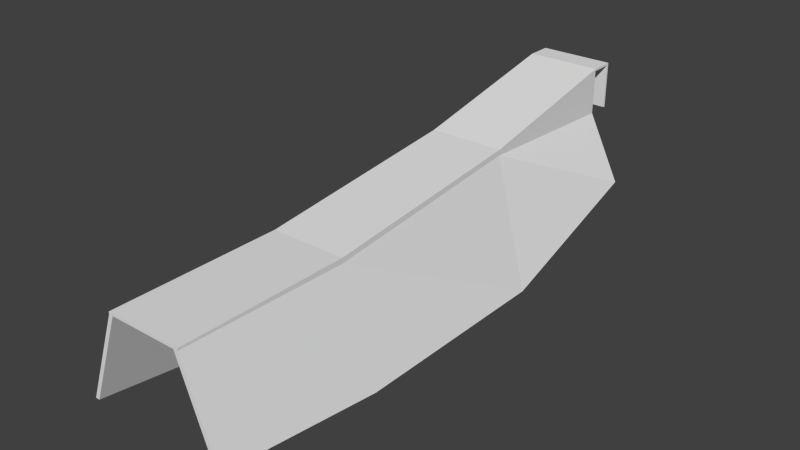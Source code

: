 # Source: piece3.blend  (saved by Blender 2.73.0; exported with 4.5.12 LTS)
import bpy
from mathutils import Matrix  # noqa: F401  (used for matrix-valued properties, if any)

bpy.ops.wm.read_factory_settings(use_empty=True)
scene = bpy.context.scene
scene.name = 'Scene'

# ---- collections
col_collection_1 = bpy.data.collections.new('Collection 1'); scene.collection.children.link(col_collection_1)

# ---- materials (node trees are filled in below, after node groups)
mat_material_002 = bpy.data.materials.new('Material.002')
mat_material_002.alpha_threshold = 0.0
mat_material_002.use_transparent_shadow = False
mat_material_002.roughness = 0.5

# ---- material node trees

# ---- world
world_world = bpy.data.worlds.new('World'); scene.world = world_world
world_world.color = (0.05088, 0.05088, 0.05088)
world_world.use_sun_shadow = False
world_world.sun_shadow_jitter_overblur = 0.0
world_world.cycles.sampling_method = 'MANUAL'
world_world.cycles.sample_map_resolution = 256

# ---- meshes
me_cube_008 = bpy.data.meshes.new('Cube.008')
me_cube_008.from_pydata([(-6.0, -1.0, -5.0), (-3.0, 1.0, 1.0), (-3.0, -1.0, 1.0), (6.0, -1.0, -5.0), (3.0, 1.0, 1.0), (3.0, -1.0, 1.0), (-6.377, -1.0, -5.0), (-3.377, 1.0, 1.0), (-3.377, -1.0, 1.0), (6.377, -1.0, -5.0), (3.377, 1.0, 1.0), (3.377, -1.0, 1.0), (-3.0, 1.2, 1.0), (3.0, 1.2, 1.0), (-3.377, 1.2, 1.0), (3.377, 1.2, 1.0), (-3.0, 1.0, 5.0), (3.0, 1.0, 5.0), (-3.377, 1.0, 5.0), (3.377, 1.0, 5.0), (-3.0, 1.2, 5.0), (3.0, 1.2, 5.0), (-3.377, 1.2, 5.0), (3.377, 1.2, 5.0), (-3.0, 1.0, 5.2), (3.0, 1.0, 5.2), (-3.377, 1.0, 5.2), (3.377, 1.0, 5.2), (-3.0, 1.2, 5.2), (3.0, 1.2, 5.2), (-3.377, 1.2, 5.2), (3.377, 1.2, 5.2), (-3.0, -1.0, 5.0), (3.0, -1.0, 5.0), (-3.377, -1.0, 5.0), (3.377, -1.0, 5.0), (-3.0, -1.0, 5.2), (3.0, -1.0, 5.2), (-3.377, -1.0, 5.2), (3.377, -1.0, 5.2), (-6.0, -15.62, -10.0), (-3.0, -15.62, 1.693), (6.0, -15.62, -10.0), (3.0, -15.62, 1.693), (-6.377, -15.62, -10.0), (-3.377, -15.62, 1.693), (6.377, -15.62, -10.0), (3.377, -15.62, 1.693), (-3.0, -15.62, 2.2), (3.0, -15.62, 2.2), (-3.377, -15.62, 2.2), (3.377, -15.62, 2.2), (-6.0, -34.62, -10.0), (-3.0, -34.62, -0.2751), (6.0, -34.62, -10.0), (3.0, -34.62, -0.2751), (-6.377, -34.62, -10.0), (-3.377, -34.62, -0.2751), (6.377, -34.62, -10.0), (3.377, -34.62, -0.2751), (-3.0, -34.62, 0.2), (3.0, -34.62, 0.2), (-3.377, -34.62, 0.2), (3.377, -34.62, 0.2), (-6.0, -49.62, -8.0), (-3.0, -49.62, 0.0), (6.0, -49.62, -8.0), (3.0, -49.62, 0.0), (-6.377, -49.62, -8.0), (-3.377, -49.62, 0.0), (6.377, -49.62, -8.0), (3.377, -49.62, 0.0), (-3.0, -49.62, 0.2), (3.0, -49.62, 0.2), (-3.377, -49.62, 0.2), (3.377, -49.62, 0.2)], [], [(3, 9, 46, 42), (36, 38, 50, 48), (43, 41, 32, 33), (10, 15, 23, 19), (17, 33, 32, 16), (19, 23, 31, 27), (7, 18, 22, 14), (16, 1, 4, 17), (14, 22, 20, 12), (15, 13, 21, 23), (1, 16, 18, 7), (4, 10, 19, 17), (24, 28, 30, 26), (25, 27, 31, 29), (18, 26, 30, 22), (49, 37, 36, 48), (22, 30, 28, 20), (23, 21, 29, 31), (26, 18, 34, 38), (37, 25, 24, 36), (24, 25, 29, 28), (21, 20, 28, 29), (19, 27, 39, 35), (24, 26, 38, 36), (27, 25, 37, 39), (18, 16, 32, 34), (17, 19, 35, 33), (51, 49, 61, 63), (48, 50, 62, 60), (50, 45, 57, 62), (9, 11, 47, 46), (8, 6, 44, 45), (5, 3, 42, 43), (0, 2, 41, 40), (6, 0, 40, 44), (41, 43, 55, 53), (39, 37, 49, 51), (38, 34, 45, 50), (2, 8, 34, 32), (13, 12, 20, 21), (5, 33, 35, 11), (33, 5, 43), (41, 2, 32), (8, 45, 34), (47, 51, 63, 59), (35, 39, 51, 47), (11, 35, 47), (63, 61, 73, 75), (60, 62, 74, 72), (62, 57, 69, 74), (53, 55, 67, 65), (59, 63, 75, 71), (44, 40, 52, 56), (42, 46, 58, 54), (46, 47, 59, 58), (45, 44, 56, 57), (43, 42, 54, 55), (40, 41, 53, 52), (49, 48, 60, 61), (67, 66, 70, 71), (65, 69, 68, 64), (67, 71, 75, 73), (65, 72, 74, 69), (72, 65, 67, 73), (56, 52, 64, 68), (54, 58, 70, 66), (58, 59, 71, 70), (57, 56, 68, 69), (55, 54, 66, 67), (52, 53, 65, 64), (61, 60, 72, 73)])
_uv = me_cube_008.uv_layers.new(name='UVMap')
_uv.uv.foreach_set('vector', [10.54, -9.772, 10.66, -9.772, 10.66, -4.876, 10.54, -4.876, 8.402, -9.049, 8.515, -9.049, 8.515, -4.189, 8.402, -4.189, 10.43, -4.251, 8.629, -4.251, 8.629, -9.115, 10.43, -9.115, -6.994, -9.565, -7.001, -9.63, -5.805, -9.765, -5.799, -9.699, 10.43, -9.772, 10.43, -9.115, 8.629, -9.115, 8.629, -9.772, -5.799, -9.699, -5.805, -9.765, -5.745, -9.772, -5.739, -9.706, -2.9, 7.096, -1.705, 7.23, -1.711, 7.296, -2.906, 7.161, 2.083, 8.674, 0.8808, 8.674, 0.8808, 6.7, 2.083, 6.7, 2.156, 8.798, 2.086, 8.798, 2.086, 8.674, 2.156, 8.674, 2.156, 6.576, 2.156, 6.7, 2.086, 6.7, 2.086, 6.576, 0.8808, 8.674, 2.083, 8.674, 2.083, 8.798, 0.8808, 8.798, 0.8808, 6.7, 0.8808, 6.576, 2.083, 6.576, 2.083, 6.7, 8.402, -9.706, 8.402, -9.772, 8.515, -9.772, 8.515, -9.706, 6.599, -9.706, 6.486, -9.706, 6.486, -9.772, 6.599, -9.772, -1.705, 7.23, -1.645, 7.237, -1.651, 7.302, -1.711, 7.296, 6.599, -4.189, 6.599, -9.049, 8.402, -9.049, 8.402, -4.189, 2.086, 8.798, 2.083, 8.798, 2.083, 8.674, 2.086, 8.674, 2.086, 6.576, 2.086, 6.7, 2.083, 6.7, 2.083, 6.576, -1.645, 7.237, -1.705, 7.23, -1.643, 6.576, -1.583, 6.582, 6.599, -9.049, 6.599, -9.706, 8.402, -9.706, 8.402, -9.049, 8.402, -9.706, 6.599, -9.706, 6.599, -9.772, 8.402, -9.772, 2.086, 6.7, 2.086, 8.674, 2.083, 8.674, 2.083, 6.7, -5.799, -9.699, -5.739, -9.706, -5.677, -9.052, -5.737, -9.045, 8.402, -9.706, 8.515, -9.706, 8.515, -9.049, 8.402, -9.049, 6.486, -9.706, 6.599, -9.706, 6.599, -9.049, 6.486, -9.049, 8.515, -9.772, 8.629, -9.772, 8.629, -9.115, 8.515, -9.115, 10.43, -9.772, 10.54, -9.772, 10.54, -9.115, 10.43, -9.115, 6.486, -4.189, 6.599, -4.189, 6.599, 2.09, 6.486, 2.09, 8.402, -4.189, 8.515, -4.189, 8.515, 2.09, 8.402, 2.09, -2.031, 1.698, -2.182, 1.681, -2.186, -4.603, -2.044, -4.587, -8.726, -8.708, -6.933, -8.91, -6.276, -4.151, -9.772, -3.757, -2.839, 6.441, -4.632, 6.239, -5.677, 1.288, -2.182, 1.681, 1.256, 6.441, -0.538, 6.239, -1.583, 1.288, 1.912, 1.681, 3.496, -9.435, 5.29, -9.637, 5.946, -4.877, 2.451, -4.484, 10.66, -9.772, 10.77, -9.772, 10.77, -4.876, 10.66, -4.876, 8.629, -4.251, 10.43, -4.251, 10.43, 2.026, 8.629, 2.026, 6.486, -9.049, 6.599, -9.049, 6.599, -4.189, 6.486, -4.189, -1.583, 6.582, -1.643, 6.576, -2.182, 1.681, -2.031, 1.698, 8.629, -9.038, 8.515, -9.038, 8.515, -9.115, 8.629, -9.115, 2.156, 6.7, 2.156, 8.674, 2.086, 8.674, 2.086, 6.7, 10.43, -9.038, 10.43, -9.115, 10.54, -9.115, 10.54, -9.038, 2.451, 6.576, 1.256, 6.441, 1.912, 1.681, 5.946, -4.877, 5.29, -9.637, 6.486, -9.772, -2.839, 6.441, -2.182, 1.681, -1.643, 6.576, -6.276, -4.151, -6.125, -4.168, -6.139, 2.118, -6.281, 2.134, -5.737, -9.045, -5.677, -9.052, -6.125, -4.168, -6.276, -4.151, -6.933, -8.91, -5.737, -9.045, -6.276, -4.151, 6.486, 2.09, 6.599, 2.09, 6.599, 7.015, 6.486, 7.015, 8.402, 2.09, 8.515, 2.09, 8.515, 7.015, 8.402, 7.015, -2.044, -4.587, -2.186, -4.603, -1.643, -9.502, -1.583, -9.496, 8.629, 2.026, 10.43, 2.026, 10.43, 6.947, 8.629, 6.947, -6.281, 2.134, -6.139, 2.118, -5.677, 7.026, -5.737, 7.033, 10.66, -4.876, 10.77, -4.876, 10.77, 1.364, 10.66, 1.364, 10.54, -4.876, 10.66, -4.876, 10.66, 1.364, 10.54, 1.364, -9.772, -3.757, -6.276, -4.151, -6.281, 2.134, -9.188, 2.461, -2.182, 1.681, -5.677, 1.288, -5.093, -4.93, -2.186, -4.603, 1.912, 1.681, -1.583, 1.288, -0.9991, -4.93, 1.908, -4.603, 2.451, -4.484, 5.946, -4.877, 5.942, 1.407, 3.035, 1.734, 6.599, -4.189, 8.402, -4.189, 8.402, 2.09, 6.599, 2.09, -1.523, 9.661, 0.8808, 10.65, 0.8808, 10.77, -1.523, 9.785, -1.523, 7.687, -1.523, 7.563, 0.8808, 6.576, 0.8808, 6.7, -1.523, 9.661, -1.523, 9.785, -1.583, 9.785, -1.583, 9.661, -1.523, 7.687, -1.583, 7.687, -1.583, 7.563, -1.523, 7.563, -1.583, 7.687, -1.523, 7.687, -1.523, 9.661, -1.583, 9.661, 10.66, 1.364, 10.77, 1.364, 10.77, 6.252, 10.66, 6.252, 10.54, 1.364, 10.66, 1.364, 10.66, 6.252, 10.54, 6.252, -9.188, 2.461, -6.281, 2.134, -5.737, 7.033, -8.129, 7.302, -2.186, -4.603, -5.093, -4.93, -4.034, -9.772, -1.643, -9.502, 1.908, -4.603, -0.9991, -4.93, 0.05985, -9.772, 2.451, -9.502, 3.035, 1.734, 5.942, 1.407, 6.486, 6.306, 4.094, 6.576, 6.599, 2.09, 8.402, 2.09, 8.402, 7.015, 6.599, 7.015])
me_cube_008.materials.append(mat_material_002)
me_cube_008.use_remesh_preserve_volume = False
me_cube_008.use_remesh_preserve_attributes = False
me_cube_008.use_mirror_vertex_groups = False
me_cube_008.update()

# ---- objects
ob_cube_002 = bpy.data.objects.new('Cube.002', me_cube_008)

# ---- transforms, parenting, visibility, modifiers, constraints
ob_cube_002.location = (0.0, 56.0, -1.1)
ob_cube_002.lineart.crease_threshold = 0.0

# ---- collection membership
col_collection_1.objects.link(ob_cube_002)

# ---- scene / render settings (as saved in the file)
scene.frame_start = 1; scene.frame_end = 250; scene.frame_set(1)
scene.render.engine = 'BLENDER_EEVEE_NEXT'
scene.render.resolution_percentage = 50
scene.render.dither_intensity = 0.0
scene.cycles.use_denoising = False
scene.cycles.samples = 10
scene.cycles.sampling_pattern = 'TABULATED_SOBOL'
scene.cycles.light_sampling_threshold = 0.0
scene.cycles.use_adaptive_sampling = False
scene.cycles.use_light_tree = False
scene.cycles.blur_glossy = 0.0
scene.cycles.pixel_filter_type = 'GAUSSIAN'
scene.cycles.sample_clamp_indirect = 0.0
scene.view_settings.view_transform = 'Standard'
bpy.context.view_layer.update()

# ---- added for rendering (the .blend has no active camera and no usable light): camera, sun
cam_auto = bpy.data.cameras.new('AutoCamera')
cam_auto.lens = 50.0
cam_auto.sensor_width = 36.0
cam_auto.clip_end = 1000.0
ob_auto_camera = bpy.data.objects.new('AutoCamera', cam_auto)
scene.collection.objects.link(ob_auto_camera)
ob_auto_camera.location = (50.4733, -28.776, 36.8787)
ob_auto_camera.rotation_euler = (1.09748, -7.21219e-08, 0.694738)
scene.camera = ob_auto_camera
light_auto_sun = bpy.data.lights.new('AutoSun', 'SUN')
light_auto_sun.energy = 3.0
light_auto_sun.angle = 0.0523599
ob_auto_sun = bpy.data.objects.new('AutoSun', light_auto_sun)
scene.collection.objects.link(ob_auto_sun)
ob_auto_sun.rotation_euler = (0.872665, 0.174533, 0.523599)
bpy.context.view_layer.update()
